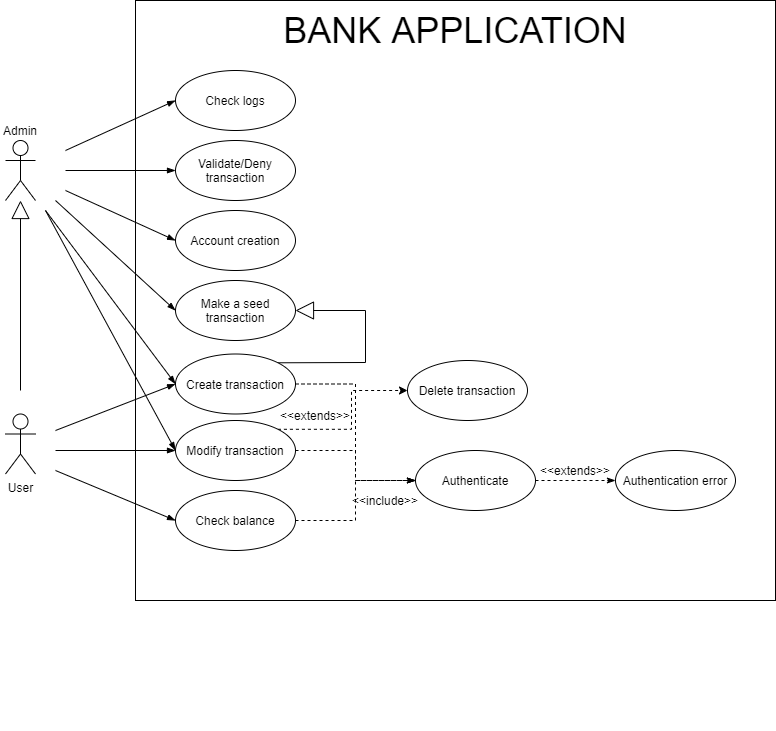

The diagram above was exported from draw.io. Its source (the exported page's mxGraphModel, read from the mxfile embedded in the PNG):
<mxGraphModel dx="460" dy="752" grid="0" gridSize="10" guides="1" tooltips="1" connect="1" arrows="1" fold="1" page="1" pageScale="1" pageWidth="1169" pageHeight="827" math="0" shadow="0">
  <root>
    <mxCell id="0" />
    <mxCell id="1" parent="0" />
    <mxCell id="XBkCnr7edm9UuUXNKVBj-3" value="" style="rounded=0;whiteSpace=wrap;html=1;" parent="1" vertex="1">
      <mxGeometry x="200" y="30" width="640" height="600" as="geometry" />
    </mxCell>
    <mxCell id="XBkCnr7edm9UuUXNKVBj-11" style="edgeStyle=orthogonalEdgeStyle;rounded=0;orthogonalLoop=1;jettySize=auto;html=1;endArrow=block;endFill=0;endSize=16;" parent="1" target="XBkCnr7edm9UuUXNKVBj-8" edge="1">
      <mxGeometry relative="1" as="geometry">
        <mxPoint x="85" y="420" as="sourcePoint" />
      </mxGeometry>
    </mxCell>
    <mxCell id="XBkCnr7edm9UuUXNKVBj-30" style="rounded=0;orthogonalLoop=1;jettySize=auto;html=1;endArrow=blockThin;endFill=1;endSize=6;entryX=0;entryY=0.5;entryDx=0;entryDy=0;" parent="1" target="XBkCnr7edm9UuUXNKVBj-17" edge="1">
      <mxGeometry relative="1" as="geometry">
        <mxPoint x="120" y="460" as="sourcePoint" />
        <mxPoint x="170" y="320" as="targetPoint" />
      </mxGeometry>
    </mxCell>
    <mxCell id="XBkCnr7edm9UuUXNKVBj-4" value="User" style="shape=umlActor;verticalLabelPosition=bottom;verticalAlign=top;html=1;outlineConnect=0;" parent="1" vertex="1">
      <mxGeometry x="70" y="443.5" width="30" height="60" as="geometry" />
    </mxCell>
    <mxCell id="XBkCnr7edm9UuUXNKVBj-5" value="" style="ellipse;whiteSpace=wrap;html=1;" parent="1" vertex="1">
      <mxGeometry x="180" y="700" width="120" height="60" as="geometry" />
    </mxCell>
    <mxCell id="XBkCnr7edm9UuUXNKVBj-6" value="&amp;lt;&amp;lt;include&amp;gt;&amp;gt;" style="text;html=1;strokeColor=none;fillColor=none;align=center;verticalAlign=middle;whiteSpace=wrap;rounded=0;" parent="1" vertex="1">
      <mxGeometry x="390" y="680" width="40" height="20" as="geometry" />
    </mxCell>
    <mxCell id="XBkCnr7edm9UuUXNKVBj-7" value="&amp;lt;&amp;lt;extends&amp;gt;&amp;gt;" style="text;html=1;strokeColor=none;fillColor=none;align=center;verticalAlign=middle;whiteSpace=wrap;rounded=0;" parent="1" vertex="1">
      <mxGeometry x="390" y="720" width="40" height="20" as="geometry" />
    </mxCell>
    <mxCell id="XBkCnr7edm9UuUXNKVBj-8" value="" style="shape=umlActor;verticalLabelPosition=bottom;verticalAlign=top;html=1;outlineConnect=0;" parent="1" vertex="1">
      <mxGeometry x="70" y="170" width="30" height="60" as="geometry" />
    </mxCell>
    <mxCell id="XBkCnr7edm9UuUXNKVBj-12" value="Admin" style="text;html=1;strokeColor=none;fillColor=none;align=center;verticalAlign=middle;whiteSpace=wrap;rounded=0;" parent="1" vertex="1">
      <mxGeometry x="65" y="150" width="40" height="20" as="geometry" />
    </mxCell>
    <mxCell id="XBkCnr7edm9UuUXNKVBj-40" style="edgeStyle=none;rounded=0;orthogonalLoop=1;jettySize=auto;html=1;exitX=0;exitY=0.5;exitDx=0;exitDy=0;endArrow=blockThin;endFill=1;endSize=6;entryX=0;entryY=0.5;entryDx=0;entryDy=0;" parent="1" target="XBkCnr7edm9UuUXNKVBj-13" edge="1">
      <mxGeometry relative="1" as="geometry">
        <mxPoint x="130" y="180" as="sourcePoint" />
      </mxGeometry>
    </mxCell>
    <mxCell id="XBkCnr7edm9UuUXNKVBj-13" value="Check logs" style="ellipse;whiteSpace=wrap;html=1;" parent="1" vertex="1">
      <mxGeometry x="240" y="100" width="120" height="60" as="geometry" />
    </mxCell>
    <mxCell id="XBkCnr7edm9UuUXNKVBj-37" style="edgeStyle=none;rounded=0;orthogonalLoop=1;jettySize=auto;html=1;endArrow=blockThin;endFill=1;endSize=6;entryX=0;entryY=0.5;entryDx=0;entryDy=0;" parent="1" target="XBkCnr7edm9UuUXNKVBj-14" edge="1">
      <mxGeometry relative="1" as="geometry">
        <mxPoint x="120" y="230" as="sourcePoint" />
      </mxGeometry>
    </mxCell>
    <mxCell id="XBkCnr7edm9UuUXNKVBj-14" value="Make a seed transaction" style="ellipse;whiteSpace=wrap;html=1;" parent="1" vertex="1">
      <mxGeometry x="240" y="310" width="120" height="60" as="geometry" />
    </mxCell>
    <mxCell id="XBkCnr7edm9UuUXNKVBj-39" style="edgeStyle=none;rounded=0;orthogonalLoop=1;jettySize=auto;html=1;exitX=0;exitY=0.5;exitDx=0;exitDy=0;endArrow=blockThin;endFill=1;endSize=6;entryX=0;entryY=0.5;entryDx=0;entryDy=0;" parent="1" target="XBkCnr7edm9UuUXNKVBj-15" edge="1">
      <mxGeometry relative="1" as="geometry">
        <mxPoint x="130" y="200" as="sourcePoint" />
      </mxGeometry>
    </mxCell>
    <mxCell id="XBkCnr7edm9UuUXNKVBj-15" value="Validate/Deny transaction" style="ellipse;whiteSpace=wrap;html=1;" parent="1" vertex="1">
      <mxGeometry x="240" y="170" width="120" height="60" as="geometry" />
    </mxCell>
    <mxCell id="XBkCnr7edm9UuUXNKVBj-38" style="edgeStyle=none;rounded=0;orthogonalLoop=1;jettySize=auto;html=1;endArrow=blockThin;endFill=1;endSize=6;entryX=0;entryY=0.5;entryDx=0;entryDy=0;" parent="1" target="XBkCnr7edm9UuUXNKVBj-16" edge="1">
      <mxGeometry relative="1" as="geometry">
        <mxPoint x="130" y="220" as="sourcePoint" />
      </mxGeometry>
    </mxCell>
    <mxCell id="XBkCnr7edm9UuUXNKVBj-16" value="Account creation" style="ellipse;whiteSpace=wrap;html=1;" parent="1" vertex="1">
      <mxGeometry x="240" y="240" width="120" height="60" as="geometry" />
    </mxCell>
    <mxCell id="XBkCnr7edm9UuUXNKVBj-28" style="edgeStyle=orthogonalEdgeStyle;rounded=0;orthogonalLoop=1;jettySize=auto;html=1;exitX=1;exitY=0.5;exitDx=0;exitDy=0;entryX=0;entryY=0.5;entryDx=0;entryDy=0;endArrow=classicThin;endFill=1;endSize=6;dashed=1;" parent="1" source="XBkCnr7edm9UuUXNKVBj-17" target="XBkCnr7edm9UuUXNKVBj-20" edge="1">
      <mxGeometry relative="1" as="geometry" />
    </mxCell>
    <mxCell id="XBkCnr7edm9UuUXNKVBj-35" style="edgeStyle=none;rounded=0;orthogonalLoop=1;jettySize=auto;html=1;endArrow=blockThin;endFill=1;endSize=6;entryX=0;entryY=0.5;entryDx=0;entryDy=0;" parent="1" target="XBkCnr7edm9UuUXNKVBj-17" edge="1">
      <mxGeometry relative="1" as="geometry">
        <mxPoint x="110" y="240" as="sourcePoint" />
      </mxGeometry>
    </mxCell>
    <mxCell id="XBkCnr7edm9UuUXNKVBj-41" style="edgeStyle=none;rounded=0;orthogonalLoop=1;jettySize=auto;html=1;exitX=1;exitY=0;exitDx=0;exitDy=0;endArrow=block;endFill=0;endSize=16;entryX=1;entryY=0.5;entryDx=0;entryDy=0;" parent="1" source="XBkCnr7edm9UuUXNKVBj-17" target="XBkCnr7edm9UuUXNKVBj-14" edge="1">
      <mxGeometry relative="1" as="geometry">
        <mxPoint x="270" y="376" as="targetPoint" />
        <Array as="points">
          <mxPoint x="430" y="392" />
          <mxPoint x="430" y="340" />
        </Array>
      </mxGeometry>
    </mxCell>
    <mxCell id="XBkCnr7edm9UuUXNKVBj-17" value="Create transaction" style="ellipse;whiteSpace=wrap;html=1;" parent="1" vertex="1">
      <mxGeometry x="240" y="383.5" width="120" height="60" as="geometry" />
    </mxCell>
    <mxCell id="XBkCnr7edm9UuUXNKVBj-21" style="edgeStyle=orthogonalEdgeStyle;rounded=0;orthogonalLoop=1;jettySize=auto;html=1;exitX=1;exitY=0.5;exitDx=0;exitDy=0;entryX=0;entryY=0.5;entryDx=0;entryDy=0;endArrow=classicThin;endFill=1;endSize=6;dashed=1;" parent="1" source="XBkCnr7edm9UuUXNKVBj-18" target="XBkCnr7edm9UuUXNKVBj-20" edge="1">
      <mxGeometry relative="1" as="geometry" />
    </mxCell>
    <mxCell id="XBkCnr7edm9UuUXNKVBj-33" style="edgeStyle=none;rounded=0;orthogonalLoop=1;jettySize=auto;html=1;exitX=0;exitY=0.5;exitDx=0;exitDy=0;endArrow=blockThin;endFill=1;endSize=6;entryX=0;entryY=0.5;entryDx=0;entryDy=0;" parent="1" target="XBkCnr7edm9UuUXNKVBj-18" edge="1">
      <mxGeometry relative="1" as="geometry">
        <mxPoint x="120" y="480" as="sourcePoint" />
      </mxGeometry>
    </mxCell>
    <mxCell id="XBkCnr7edm9UuUXNKVBj-36" style="edgeStyle=none;rounded=0;orthogonalLoop=1;jettySize=auto;html=1;exitX=0;exitY=0.5;exitDx=0;exitDy=0;endArrow=blockThin;endFill=1;endSize=6;entryX=0;entryY=0.5;entryDx=0;entryDy=0;" parent="1" target="XBkCnr7edm9UuUXNKVBj-18" edge="1">
      <mxGeometry relative="1" as="geometry">
        <mxPoint x="110" y="240" as="sourcePoint" />
      </mxGeometry>
    </mxCell>
    <mxCell id="T-NruJfbCNpCK1IWy_H_-3" style="edgeStyle=orthogonalEdgeStyle;rounded=0;orthogonalLoop=1;jettySize=auto;html=1;exitX=1;exitY=0;exitDx=0;exitDy=0;entryX=0;entryY=0.5;entryDx=0;entryDy=0;endArrow=classic;endFill=1;strokeWidth=1;dashed=1;" edge="1" parent="1" source="XBkCnr7edm9UuUXNKVBj-18" target="T-NruJfbCNpCK1IWy_H_-2">
      <mxGeometry relative="1" as="geometry" />
    </mxCell>
    <mxCell id="XBkCnr7edm9UuUXNKVBj-18" value="Modify transaction" style="ellipse;whiteSpace=wrap;html=1;" parent="1" vertex="1">
      <mxGeometry x="240" y="450" width="120" height="60" as="geometry" />
    </mxCell>
    <mxCell id="XBkCnr7edm9UuUXNKVBj-22" style="edgeStyle=orthogonalEdgeStyle;rounded=0;orthogonalLoop=1;jettySize=auto;html=1;exitX=1;exitY=0.5;exitDx=0;exitDy=0;entryX=0;entryY=0.5;entryDx=0;entryDy=0;endArrow=classicThin;endFill=1;endSize=6;dashed=1;" parent="1" source="XBkCnr7edm9UuUXNKVBj-19" target="XBkCnr7edm9UuUXNKVBj-20" edge="1">
      <mxGeometry relative="1" as="geometry" />
    </mxCell>
    <mxCell id="XBkCnr7edm9UuUXNKVBj-34" style="edgeStyle=none;rounded=0;orthogonalLoop=1;jettySize=auto;html=1;exitX=0;exitY=0.5;exitDx=0;exitDy=0;endArrow=blockThin;endFill=1;endSize=6;entryX=0;entryY=0.5;entryDx=0;entryDy=0;" parent="1" target="XBkCnr7edm9UuUXNKVBj-19" edge="1">
      <mxGeometry relative="1" as="geometry">
        <mxPoint x="120" y="500" as="sourcePoint" />
      </mxGeometry>
    </mxCell>
    <mxCell id="XBkCnr7edm9UuUXNKVBj-19" value="Check balance" style="ellipse;whiteSpace=wrap;html=1;" parent="1" vertex="1">
      <mxGeometry x="240" y="520" width="120" height="60" as="geometry" />
    </mxCell>
    <mxCell id="XBkCnr7edm9UuUXNKVBj-24" style="edgeStyle=orthogonalEdgeStyle;rounded=0;orthogonalLoop=1;jettySize=auto;html=1;exitX=1;exitY=0.5;exitDx=0;exitDy=0;entryX=0;entryY=0.5;entryDx=0;entryDy=0;endArrow=classicThin;endFill=1;endSize=6;dashed=1;" parent="1" source="XBkCnr7edm9UuUXNKVBj-20" target="XBkCnr7edm9UuUXNKVBj-23" edge="1">
      <mxGeometry relative="1" as="geometry" />
    </mxCell>
    <mxCell id="XBkCnr7edm9UuUXNKVBj-20" value="Authenticate" style="ellipse;whiteSpace=wrap;html=1;" parent="1" vertex="1">
      <mxGeometry x="480" y="480" width="120" height="60" as="geometry" />
    </mxCell>
    <mxCell id="XBkCnr7edm9UuUXNKVBj-23" value="Authentication error" style="ellipse;whiteSpace=wrap;html=1;" parent="1" vertex="1">
      <mxGeometry x="680" y="480" width="120" height="60" as="geometry" />
    </mxCell>
    <mxCell id="XBkCnr7edm9UuUXNKVBj-25" value="&amp;lt;&amp;lt;extends&amp;gt;&amp;gt;" style="text;html=1;strokeColor=none;fillColor=none;align=center;verticalAlign=middle;whiteSpace=wrap;rounded=0;" parent="1" vertex="1">
      <mxGeometry x="620" y="490" width="40" height="20" as="geometry" />
    </mxCell>
    <mxCell id="XBkCnr7edm9UuUXNKVBj-26" value="&amp;lt;&amp;lt;include&amp;gt;&amp;gt;" style="text;html=1;strokeColor=none;fillColor=none;align=center;verticalAlign=middle;whiteSpace=wrap;rounded=0;" parent="1" vertex="1">
      <mxGeometry x="430" y="520" width="40" height="20" as="geometry" />
    </mxCell>
    <mxCell id="XBkCnr7edm9UuUXNKVBj-42" value="&lt;font style=&quot;font-size: 36px&quot;&gt;BANK APPLICATION&lt;/font&gt;" style="text;html=1;strokeColor=none;fillColor=none;align=center;verticalAlign=middle;whiteSpace=wrap;rounded=0;" parent="1" vertex="1">
      <mxGeometry x="290" y="50" width="460" height="20" as="geometry" />
    </mxCell>
    <mxCell id="T-NruJfbCNpCK1IWy_H_-2" value="Delete transaction" style="ellipse;whiteSpace=wrap;html=1;" vertex="1" parent="1">
      <mxGeometry x="472" y="390" width="120" height="60" as="geometry" />
    </mxCell>
    <mxCell id="T-NruJfbCNpCK1IWy_H_-4" value="&amp;lt;&amp;lt;extends&amp;gt;&amp;gt;" style="text;html=1;strokeColor=none;fillColor=none;align=center;verticalAlign=middle;whiteSpace=wrap;rounded=0;" vertex="1" parent="1">
      <mxGeometry x="360" y="435" width="40" height="20" as="geometry" />
    </mxCell>
  </root>
</mxGraphModel>